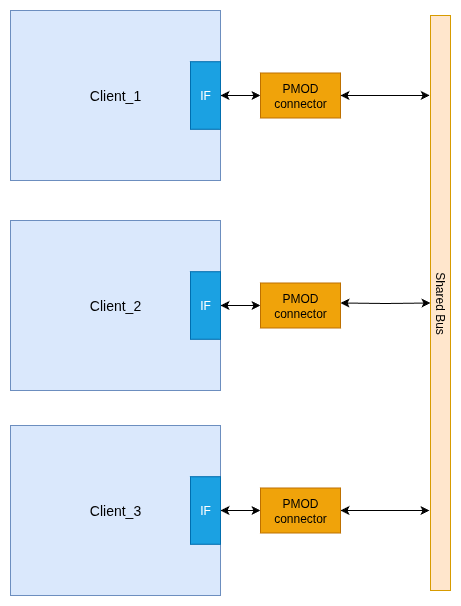

The diagram above was exported from draw.io. Its source (the exported page's mxGraphModel, read from the mxfile embedded in the PNG):
<mxGraphModel dx="1418" dy="834" grid="1" gridSize="10" guides="1" tooltips="1" connect="1" arrows="1" fold="1" page="1" pageScale="1" pageWidth="850" pageHeight="1100" math="0" shadow="0">
  <root>
    <mxCell id="0" />
    <mxCell id="1" parent="0" />
    <mxCell id="JLtYTJrGT8hFpcei0MMR-9" value="" style="group" parent="1" connectable="0" vertex="1">
      <mxGeometry x="80" y="50" width="330" height="170" as="geometry" />
    </mxCell>
    <mxCell id="JLtYTJrGT8hFpcei0MMR-4" style="edgeStyle=orthogonalEdgeStyle;rounded=0;orthogonalLoop=1;jettySize=auto;html=1;exitX=1;exitY=0.5;exitDx=0;exitDy=0;entryX=0;entryY=0.5;entryDx=0;entryDy=0;startArrow=classic;startFill=1;" parent="JLtYTJrGT8hFpcei0MMR-9" source="JLtYTJrGT8hFpcei0MMR-1" target="JLtYTJrGT8hFpcei0MMR-2" edge="1">
      <mxGeometry relative="1" as="geometry" />
    </mxCell>
    <mxCell id="JLtYTJrGT8hFpcei0MMR-1" value="&lt;font style=&quot;font-size: 14px;&quot;&gt;Client_1&lt;/font&gt;" style="rounded=0;whiteSpace=wrap;html=1;fillColor=#dae8fc;strokeColor=#6c8ebf;" parent="JLtYTJrGT8hFpcei0MMR-9" vertex="1">
      <mxGeometry width="210" height="170" as="geometry" />
    </mxCell>
    <mxCell id="JLtYTJrGT8hFpcei0MMR-2" value="PMOD&lt;div&gt;connector&lt;/div&gt;" style="rounded=0;whiteSpace=wrap;html=1;fillColor=#f0a30a;fontColor=#000000;strokeColor=#BD7000;" parent="JLtYTJrGT8hFpcei0MMR-9" vertex="1">
      <mxGeometry x="250" y="62.5" width="80" height="45" as="geometry" />
    </mxCell>
    <mxCell id="N-5H0cIGvDUn5uk7h7_M-1" value="IF" style="rounded=0;whiteSpace=wrap;html=1;fillColor=#1ba1e2;fontColor=#ffffff;strokeColor=#006EAF;" parent="JLtYTJrGT8hFpcei0MMR-9" vertex="1">
      <mxGeometry x="180" y="51.25" width="30" height="67.5" as="geometry" />
    </mxCell>
    <mxCell id="JLtYTJrGT8hFpcei0MMR-18" value="Shared Bus" style="rounded=0;whiteSpace=wrap;html=1;rotation=90;fillColor=#ffe6cc;strokeColor=#d79b00;" parent="1" vertex="1">
      <mxGeometry x="222.5" y="332.5" width="575" height="20" as="geometry" />
    </mxCell>
    <mxCell id="JLtYTJrGT8hFpcei0MMR-19" style="edgeStyle=orthogonalEdgeStyle;rounded=0;orthogonalLoop=1;jettySize=auto;html=1;entryX=0.139;entryY=1.038;entryDx=0;entryDy=0;entryPerimeter=0;startArrow=classic;startFill=1;" parent="1" source="JLtYTJrGT8hFpcei0MMR-2" target="JLtYTJrGT8hFpcei0MMR-18" edge="1">
      <mxGeometry relative="1" as="geometry" />
    </mxCell>
    <mxCell id="JLtYTJrGT8hFpcei0MMR-20" style="edgeStyle=orthogonalEdgeStyle;rounded=0;orthogonalLoop=1;jettySize=auto;html=1;entryX=0.5;entryY=1;entryDx=0;entryDy=0;startArrow=classic;startFill=1;" parent="1" target="JLtYTJrGT8hFpcei0MMR-18" edge="1">
      <mxGeometry relative="1" as="geometry">
        <mxPoint x="410" y="342.5" as="sourcePoint" />
      </mxGeometry>
    </mxCell>
    <mxCell id="JLtYTJrGT8hFpcei0MMR-21" style="edgeStyle=orthogonalEdgeStyle;rounded=0;orthogonalLoop=1;jettySize=auto;html=1;entryX=0.861;entryY=1.05;entryDx=0;entryDy=0;entryPerimeter=0;startArrow=classic;startFill=1;exitX=1;exitY=0.5;exitDx=0;exitDy=0;" parent="1" source="N-5H0cIGvDUn5uk7h7_M-12" target="JLtYTJrGT8hFpcei0MMR-18" edge="1">
      <mxGeometry relative="1" as="geometry">
        <mxPoint x="410" y="545" as="sourcePoint" />
      </mxGeometry>
    </mxCell>
    <mxCell id="N-5H0cIGvDUn5uk7h7_M-4" value="" style="group" parent="1" connectable="0" vertex="1">
      <mxGeometry x="80" y="260" width="330" height="170" as="geometry" />
    </mxCell>
    <mxCell id="N-5H0cIGvDUn5uk7h7_M-5" style="edgeStyle=orthogonalEdgeStyle;rounded=0;orthogonalLoop=1;jettySize=auto;html=1;exitX=1;exitY=0.5;exitDx=0;exitDy=0;entryX=0;entryY=0.5;entryDx=0;entryDy=0;startArrow=classic;startFill=1;" parent="N-5H0cIGvDUn5uk7h7_M-4" source="N-5H0cIGvDUn5uk7h7_M-6" target="N-5H0cIGvDUn5uk7h7_M-7" edge="1">
      <mxGeometry relative="1" as="geometry" />
    </mxCell>
    <mxCell id="N-5H0cIGvDUn5uk7h7_M-6" value="&lt;font style=&quot;font-size: 14px;&quot;&gt;Client_2&lt;/font&gt;" style="rounded=0;whiteSpace=wrap;html=1;fillColor=#dae8fc;strokeColor=#6c8ebf;" parent="N-5H0cIGvDUn5uk7h7_M-4" vertex="1">
      <mxGeometry width="210" height="170" as="geometry" />
    </mxCell>
    <mxCell id="N-5H0cIGvDUn5uk7h7_M-7" value="PMOD&lt;div&gt;connector&lt;/div&gt;" style="rounded=0;whiteSpace=wrap;html=1;fillColor=#f0a30a;fontColor=#000000;strokeColor=#BD7000;" parent="N-5H0cIGvDUn5uk7h7_M-4" vertex="1">
      <mxGeometry x="250" y="62.5" width="80" height="45" as="geometry" />
    </mxCell>
    <mxCell id="N-5H0cIGvDUn5uk7h7_M-8" value="IF" style="rounded=0;whiteSpace=wrap;html=1;fillColor=#1ba1e2;fontColor=#ffffff;strokeColor=#006EAF;" parent="N-5H0cIGvDUn5uk7h7_M-4" vertex="1">
      <mxGeometry x="180" y="51.25" width="30" height="67.5" as="geometry" />
    </mxCell>
    <mxCell id="N-5H0cIGvDUn5uk7h7_M-9" value="" style="group" parent="1" connectable="0" vertex="1">
      <mxGeometry x="80" y="465" width="330" height="170" as="geometry" />
    </mxCell>
    <mxCell id="N-5H0cIGvDUn5uk7h7_M-10" style="edgeStyle=orthogonalEdgeStyle;rounded=0;orthogonalLoop=1;jettySize=auto;html=1;exitX=1;exitY=0.5;exitDx=0;exitDy=0;entryX=0;entryY=0.5;entryDx=0;entryDy=0;startArrow=classic;startFill=1;" parent="N-5H0cIGvDUn5uk7h7_M-9" source="N-5H0cIGvDUn5uk7h7_M-11" target="N-5H0cIGvDUn5uk7h7_M-12" edge="1">
      <mxGeometry relative="1" as="geometry" />
    </mxCell>
    <mxCell id="N-5H0cIGvDUn5uk7h7_M-11" value="&lt;font style=&quot;font-size: 14px;&quot;&gt;Client_3&lt;/font&gt;" style="rounded=0;whiteSpace=wrap;html=1;fillColor=#dae8fc;strokeColor=#6c8ebf;" parent="N-5H0cIGvDUn5uk7h7_M-9" vertex="1">
      <mxGeometry width="210" height="170" as="geometry" />
    </mxCell>
    <mxCell id="N-5H0cIGvDUn5uk7h7_M-12" value="PMOD&lt;div&gt;connector&lt;/div&gt;" style="rounded=0;whiteSpace=wrap;html=1;fillColor=#f0a30a;fontColor=#000000;strokeColor=#BD7000;" parent="N-5H0cIGvDUn5uk7h7_M-9" vertex="1">
      <mxGeometry x="250" y="62.5" width="80" height="45" as="geometry" />
    </mxCell>
    <mxCell id="N-5H0cIGvDUn5uk7h7_M-13" value="IF" style="rounded=0;whiteSpace=wrap;html=1;fillColor=#1ba1e2;fontColor=#ffffff;strokeColor=#006EAF;" parent="N-5H0cIGvDUn5uk7h7_M-9" vertex="1">
      <mxGeometry x="180" y="51.25" width="30" height="67.5" as="geometry" />
    </mxCell>
  </root>
</mxGraphModel>